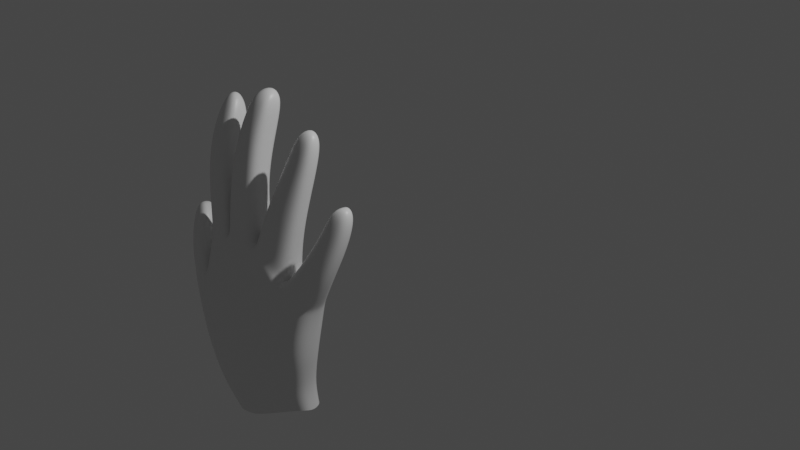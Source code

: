 # Source: hand.blend  (saved by Blender 2.83.20; exported with 4.5.12 LTS)
import bpy
from mathutils import Matrix  # noqa: F401  (used for matrix-valued properties, if any)

bpy.ops.wm.read_factory_settings(use_empty=True)
scene = bpy.context.scene
scene.name = 'Scene'

# ---- collections
col_collection = bpy.data.collections.new('Collection'); scene.collection.children.link(col_collection)

# ---- materials (node trees are filled in below, after node groups)
mat_material = bpy.data.materials.new('Material')
mat_material.alpha_threshold = 0.0
mat_material.use_transparent_shadow = False
mat_material.line_color = (0.0, 0.0, 0.0, 1.0)

# ---- node groups
ng_auto_smooth = bpy.data.node_groups.new('Auto Smooth', 'GeometryNodeTree')
_s = ng_auto_smooth.interface.new_socket(name='Geometry', in_out='OUTPUT', socket_type='NodeSocketGeometry')
_s = ng_auto_smooth.interface.new_socket(name='Geometry', in_out='INPUT', socket_type='NodeSocketGeometry')
_s = ng_auto_smooth.interface.new_socket(name='Angle', in_out='INPUT', socket_type='NodeSocketFloat')
_s.subtype = 'ANGLE'
_s.min_value = 0.0
_s.max_value = 3.142
ng_auto_smooth.is_modifier = True
_N = ng_auto_smooth.nodes; _L = ng_auto_smooth.links
n0 = _N.new('NodeGroupOutput'); n0.name = 'Group Output'; n0.location = (480, -100)
n1 = _N.new('NodeGroupInput'); n1.name = 'Group Input'; n1.location = (-420, -300)
n2 = _N.new('NodeGroupInput'); n2.name = 'Group Input.001'; n2.location = (-60, -100)
n3 = _N.new('GeometryNodeSetShadeSmooth'); n3.name = 'Set Shade Smooth'; n3.location = (120, -100)
n3.domain = 'EDGE'
n4 = _N.new('GeometryNodeSetShadeSmooth'); n4.name = 'Set Shade Smooth.001'; n4.location = (300, -100)
n5 = _N.new('GeometryNodeInputMeshEdgeAngle'); n5.name = 'Edge Angle'; n5.location = (-420, -220)
n6 = _N.new('GeometryNodeInputEdgeSmooth'); n6.name = 'Is Edge Smooth'; n6.location = (-60, -160)
n7 = _N.new('GeometryNodeInputShadeSmooth'); n7.name = 'Is Face Smooth'; n7.location = (-240, -340)
n8 = _N.new('FunctionNodeBooleanMath'); n8.name = 'Boolean Math'; n8.location = (-60, -220)
n9 = _N.new('FunctionNodeCompare'); n9.name = 'Compare'; n9.location = (-240, -180)
n9.operation = 'LESS_EQUAL'
_L.new(n5.outputs[0], n9.inputs[0])
_L.new(n4.outputs[0], n0.inputs[0])
_L.new(n1.outputs[1], n9.inputs[1])
_L.new(n9.outputs[0], n8.inputs[0])
_L.new(n7.outputs[0], n8.inputs[1])
_L.new(n2.outputs[0], n3.inputs[0])
_L.new(n6.outputs[0], n3.inputs[1])
_L.new(n3.outputs[0], n4.inputs[0])
_L.new(n8.outputs[0], n3.inputs[2])
n0.is_active_output = True

# ---- material node trees
mat_material.use_nodes = True; mat_material.node_tree.nodes.clear()
_N = mat_material.node_tree.nodes; _L = mat_material.node_tree.links
n0 = _N.new('ShaderNodeOutputMaterial'); n0.name = 'Material Output'; n0.location = (300, 300)
n1 = _N.new('ShaderNodeBsdfPrincipled'); n1.name = 'Principled BSDF'; n1.location = (10, 300)
n1.distribution = 'GGX'
n1.subsurface_method = 'BURLEY'
n1.inputs[2].default_value = 0.4
n1.inputs[3].default_value = 1.45
n1.inputs[27].default_value = (0.0, 0.0, 0.0, 1.0)
n1.inputs[28].default_value = 1.0
_L.new(n1.outputs[0], n0.inputs[0])
n0.is_active_output = True

# ---- world
world_world = bpy.data.worlds.new('World'); scene.world = world_world
world_world.use_nodes = True; world_world.node_tree.nodes.clear()
_N = world_world.node_tree.nodes; _L = world_world.node_tree.links
n0 = _N.new('ShaderNodeOutputWorld'); n0.name = 'World Output'; n0.location = (300, 300)
n1 = _N.new('ShaderNodeBackground'); n1.name = 'Background'; n1.location = (10, 300)
n1.inputs[0].default_value = (0.05088, 0.05088, 0.05088, 1.0)
_L.new(n1.outputs[0], n0.inputs[0])
n0.is_active_output = True
world_world.color = (0.05088, 0.05088, 0.05088)
world_world.use_sun_shadow = False
world_world.sun_shadow_jitter_overblur = 0.0

# ---- cameras
cam_camera = bpy.data.cameras.new('Camera')
cam_camera.clip_end = 100.0
cam_camera.ortho_scale = 7.314

# ---- lights
light_light = bpy.data.lights.new('Light', 'POINT')
light_light.transmission_factor = 0.0
light_light.energy = 1000.0
light_light.shadow_soft_size = 0.1
light_light.shadow_maximum_resolution = 0.006
light_light.use_absolute_resolution = True

# ---- meshes
me_cube = bpy.data.meshes.new('Cube')
me_cube.from_pydata([(0.5709, -1.391, -0.1759), (0.449, -1.457, -1.029), (0.5709, -1.782, -0.1759), (0.449, -1.749, -1.029), (-0.8682, -1.347, 0.08833), (-0.5531, -1.487, -1.338), (-0.8682, -1.734, 0.08262), (-0.5531, -1.893, -1.338), (0.1526, -1.487, -1.121), (-0.1439, -1.533, -1.212), (-0.3179, -1.533, -1.254), (0.3175, -1.818, 0.05589), (-0.07901, -1.836, 0.2818), (-0.4832, -1.809, 0.2319), (-0.3179, -1.954, -1.254), (-0.1439, -1.953, -1.212), (0.1526, -1.886, -1.121), (-0.4832, -1.418, 0.2319), (-0.07901, -1.444, 0.2818), (0.3175, -1.42, 0.05589), (-0.4025, -1.539, -0.683), (-0.7379, -1.466, -0.8294), (0.504, -1.807, -0.6972), (0.504, -1.441, -0.6972), (-0.9941, -1.405, -0.9587), (-0.9941, -1.785, -0.9587), (-1.184, -1.745, -0.4997), (-1.184, -1.362, -0.4987), (-0.7387, -1.78, -1.399), (-0.7387, -1.463, -1.399), (-0.8793, -1.805, -0.3129), (0.5367, -1.398, -0.3693), (0.5367, -1.797, -0.3693), (-0.8793, -1.389, -0.3095), (-0.4735, -1.462, -0.117), (-0.09376, -1.476, -0.05769), (0.28, -1.432, -0.2114), (0.28, -1.828, -0.2114), (-0.09376, -1.901, -0.05769), (-0.4735, -1.887, -0.117), (-0.1129, -1.541, -0.6301), (0.2377, -1.51, -0.6625), (0.2377, -1.908, -0.6625), (-0.1129, -1.975, -0.6301), (-0.4025, -1.975, -0.683), (-0.7379, -1.904, -0.8294), (-0.3421, -1.47, -1.641), (-0.3421, -1.803, -1.641), (-0.1477, -1.496, -1.54), (-0.4963, -1.75, -1.716), (0.2453, -1.796, -1.368), (0.4922, -1.717, -1.253), (0.4922, -1.462, -1.253), (0.2453, -1.468, -1.368), (-0.001457, -1.5, -1.483), (-0.1477, -1.868, -1.54), (-0.001457, -1.874, -1.483), (-0.4963, -1.47, -1.716), (-0.9894, -1.735, -0.04912), (-1.308, -1.679, -0.187), (-1.308, -1.407, -0.1855), (-0.9894, -1.401, -0.04302), (-1.194, -1.518, 0.2753), (-1.389, -1.527, 0.1901), (-1.389, -1.352, 0.1552), (-1.194, -1.334, 0.2393), (-0.5953, -1.697, 0.7432), (-0.9432, -1.658, 0.692), (-0.9432, -1.381, 0.692), (-0.5953, -1.419, 0.7432), (-0.6568, -1.564, 1.155), (-0.9627, -1.564, 1.124), (-0.9627, -1.244, 1.114), (-0.6568, -1.241, 1.144), (-0.7672, -1.378, 1.447), (-0.9112, -1.38, 1.433), (-0.9112, -1.235, 1.419), (-0.7672, -1.233, 1.434), (-0.1754, -1.706, 0.8121), (-0.5238, -1.703, 0.8126), (-0.5238, -1.419, 0.813), (-0.1754, -1.425, 0.8121), (-0.205, -1.569, 1.293), (-0.4836, -1.567, 1.341), (-0.4836, -1.25, 1.329), (-0.205, -1.257, 1.281), (-0.2027, -1.416, 1.591), (-0.3963, -1.414, 1.624), (-0.3963, -1.19, 1.607), (-0.2027, -1.194, 1.574), (0.3368, -1.688, 0.5317), (0.017, -1.727, 0.6349), (0.017, -1.479, 0.6349), (0.3368, -1.429, 0.5339), (0.3699, -1.52, 1.077), (0.1097, -1.518, 1.111), (0.1097, -1.279, 1.098), (0.3699, -1.284, 1.064), (0.3596, -1.405, 1.367), (0.176, -1.402, 1.391), (0.176, -1.231, 1.376), (0.3596, -1.234, 1.352), (0.7396, -1.433, 0.1754), (0.7396, -1.698, 0.1749), (0.509, -1.422, 0.3247), (0.509, -1.7, 0.3226), (0.8428, -1.343, 0.522), (0.8428, -1.577, 0.5305), (0.6273, -1.329, 0.6034), (0.6273, -1.572, 0.6125), (0.8572, -1.292, 0.8145), (0.8572, -1.471, 0.8279), (0.6963, -1.288, 0.848), (0.6963, -1.468, 0.8615), (-0.5024, -1.78, 0.2768), (-0.8671, -1.71, 0.1429), (-0.5024, -1.419, 0.2768), (-0.8671, -1.348, 0.1469), (-0.0927, -1.812, 0.3313), (-0.4825, -1.785, 0.2872), (-0.4825, -1.417, 0.2872), (-0.0927, -1.443, 0.3313), (0.3084, -1.433, 0.1297), (0.3084, -1.78, 0.1297), (-0.05306, -1.798, 0.3252), (-0.05306, -1.453, 0.3252), (0.5931, -1.759, -0.1202), (0.3499, -1.787, 0.09297), (0.3499, -1.421, 0.09297), (0.5931, -1.4, -0.1202), (-0.9, -1.789, -0.2854), (-1.192, -1.73, -0.4584), (-1.192, -1.374, -0.4562), (-0.9, -1.399, -0.2804), (0.6005, -1.583, -0.1895), (-0.8929, -1.516, 0.08821), (0.4741, -1.597, -1.075), (-1.22, -1.549, -0.5255), (-0.7585, -1.611, -1.459), (0.3376, -1.615, 0.05096), (-0.07391, -1.64, 0.2854), (-0.4934, -1.61, 0.2337), (0.565, -1.594, -0.3903), (-0.9044, -1.583, -0.3313), (-1.024, -1.577, -1.002), (0.5312, -1.616, -0.7305), (0.5188, -1.585, -1.307), (-0.5069, -1.603, -1.788), (-1.349, -1.539, -0.1892), (-1.019, -1.554, -0.04241), (-1.433, -1.437, 0.1876), (-1.231, -1.422, 0.2756), (-0.9707, -1.516, 0.7112), (-0.6097, -1.552, 0.7642), (-0.9909, -1.38, 1.163), (-0.6735, -1.376, 1.194), (-0.9375, -1.299, 1.473), (-0.7881, -1.297, 1.488), (-0.1739, -1.56, 0.8358), (-0.5355, -1.554, 0.8363), (-0.2047, -1.384, 1.336), (-0.4938, -1.38, 1.385), (-0.2022, -1.288, 1.637), (-0.4031, -1.285, 1.671), (0.3576, -1.543, 0.5466), (0.02573, -1.598, 0.6519), (0.392, -1.382, 1.108), (0.122, -1.378, 1.143), (0.3813, -1.308, 1.404), (0.1908, -1.305, 1.429), (0.7757, -1.561, 0.1745), (0.5363, -1.548, 0.3287), (0.8827, -1.451, 0.5455), (0.6591, -1.438, 0.6304), (0.8977, -1.373, 0.8473), (0.7307, -1.369, 0.8821), (-0.8909, -1.506, 0.1475), (-0.5125, -1.597, 0.2802), (-0.08805, -1.627, 0.3367), (-0.4925, -1.599, 0.291), (-0.04779, -1.625, 0.3303), (0.3273, -1.6, 0.1275), (0.6229, -1.574, -0.1316), (0.3705, -1.597, 0.08965), (-0.9245, -1.572, -0.3009), (-1.228, -1.54, -0.4813)], [], [(115, 114, 66, 67), (39, 13, 6, 30), (143, 135, 4, 33), (10, 9, 54, 48), (142, 134, 2, 32), (36, 19, 0, 31), (33, 4, 17, 34), (34, 17, 18, 35), (35, 18, 19, 36), (16, 15, 56, 50), (9, 8, 53, 54), (15, 14, 55, 56), (32, 2, 11, 37), (37, 11, 12, 38), (38, 12, 13, 39), (127, 126, 103, 105), (181, 122, 93, 164), (119, 118, 78, 79), (42, 37, 38, 43), (22, 32, 37, 42), (40, 35, 36, 41), (20, 34, 35, 40), (21, 33, 34, 20), (41, 36, 31, 23), (145, 142, 32, 22), (21, 5, 29, 24), (44, 39, 30, 45), (144, 137, 27, 24), (8, 41, 23, 1), (136, 145, 22, 3), (33, 21, 24, 27), (14, 44, 45, 7), (138, 144, 24, 29), (7, 45, 25, 28), (15, 43, 44, 14), (131, 130, 58, 59), (45, 30, 26, 25), (8, 1, 52, 53), (43, 38, 39, 44), (5, 21, 20, 10), (10, 20, 40, 9), (9, 40, 41, 8), (3, 22, 42, 16), (16, 42, 43, 15), (136, 3, 51, 146), (5, 10, 48, 46), (14, 7, 47, 55), (29, 5, 46, 57), (3, 16, 50, 51), (138, 29, 57, 147), (7, 28, 49, 47), (148, 59, 63, 150), (185, 131, 59, 148), (133, 132, 60, 61), (184, 133, 61, 149), (151, 65, 64, 150), (59, 58, 62, 63), (149, 61, 65, 151), (61, 60, 64, 65), (69, 68, 72, 73), (177, 116, 69, 153), (176, 115, 67, 152), (116, 117, 68, 69), (73, 72, 76, 77), (67, 66, 70, 71), (153, 69, 73, 155), (152, 67, 71, 154), (157, 156, 75, 74), (71, 70, 74, 75), (155, 73, 77, 157), (154, 71, 75, 156), (158, 81, 85, 160), (179, 119, 79, 159), (121, 120, 80, 81), (178, 121, 81, 158), (83, 82, 86, 87), (79, 78, 82, 83), (159, 79, 83, 161), (81, 80, 84, 85), (162, 163, 87, 86), (161, 83, 87, 163), (85, 84, 88, 89), (160, 85, 89, 162), (164, 93, 97, 166), (124, 123, 90, 91), (122, 125, 92, 93), (180, 124, 91, 165), (167, 95, 99, 169), (91, 90, 94, 95), (165, 91, 95, 167), (93, 92, 96, 97), (168, 169, 99, 98), (97, 96, 100, 101), (166, 97, 101, 168), (95, 94, 98, 99), (105, 103, 107, 109), (183, 127, 105, 171), (182, 129, 102, 170), (129, 128, 104, 102), (173, 109, 113, 175), (170, 102, 106, 172), (171, 105, 109, 173), (102, 104, 108, 106), (174, 175, 113, 111), (106, 108, 112, 110), (109, 107, 111, 113), (172, 106, 110, 174), (17, 4, 117, 116), (135, 6, 115, 176), (141, 17, 116, 177), (6, 13, 114, 115), (140, 18, 121, 178), (18, 17, 120, 121), (141, 13, 119, 179), (13, 12, 118, 119), (140, 12, 124, 180), (19, 18, 125, 122), (12, 11, 123, 124), (139, 19, 122, 181), (0, 19, 128, 129), (134, 0, 129, 182), (139, 11, 127, 183), (11, 2, 126, 127), (143, 33, 133, 184), (33, 27, 132, 133), (137, 26, 131, 185), (26, 30, 130, 131), (27, 137, 185, 132), (30, 143, 184, 130), (19, 139, 183, 128), (2, 134, 182, 126), (11, 139, 181, 123), (18, 140, 180, 125), (17, 141, 179, 120), (12, 140, 178, 118), (13, 141, 177, 114), (4, 135, 176, 117), (107, 172, 174, 111), (110, 112, 175, 174), (104, 171, 173, 108), (103, 170, 172, 107), (108, 173, 175, 112), (126, 182, 170, 103), (128, 183, 171, 104), (94, 166, 168, 98), (101, 100, 169, 168), (92, 165, 167, 96), (96, 167, 169, 100), (125, 180, 165, 92), (90, 164, 166, 94), (82, 160, 162, 86), (84, 161, 163, 88), (89, 88, 163, 162), (80, 159, 161, 84), (118, 178, 158, 78), (120, 179, 159, 80), (78, 158, 160, 82), (72, 154, 156, 76), (70, 155, 157, 74), (77, 76, 156, 157), (68, 152, 154, 72), (66, 153, 155, 70), (117, 176, 152, 68), (114, 177, 153, 66), (58, 149, 151, 62), (62, 151, 150, 63), (130, 184, 149, 58), (132, 185, 148, 60), (60, 148, 150, 64), (28, 138, 147, 49), (1, 136, 146, 52), (28, 25, 144, 138), (1, 23, 145, 136), (25, 26, 137, 144), (23, 31, 142, 145), (123, 181, 164, 90), (31, 0, 134, 142), (30, 6, 135, 143)])
me_cube.polygons.foreach_set('use_smooth', [True] * 178)
_uv = me_cube.uv_layers.new(name='UVMap')
_uv.uv.foreach_set('vector', [0.625, 1.0, 0.625, 0.9375, 0.625, 0.9375, 0.625, 1.0, 0.5682, 0.9375, 0.625, 0.9375, 0.625, 1.0, 0.5682, 1.0, 0.5682, 0.125, 0.625, 0.125, 0.625, 0.25, 0.5682, 0.25, 0.375, 0.3125, 0.375, 0.375, 0.375, 0.375, 0.375, 0.3125, 0.5682, 0.625, 0.625, 0.625, 0.625, 0.75, 0.5682, 0.75, 0.5682, 0.4375, 0.625, 0.4375, 0.625, 0.5, 0.5682, 0.5, 0.5682, 0.25, 0.625, 0.25, 0.625, 0.3125, 0.5682, 0.3125, 0.5682, 0.3125, 0.625, 0.3125, 0.625, 0.375, 0.5682, 0.375, 0.5682, 0.375, 0.625, 0.375, 0.625, 0.4375, 0.5682, 0.4375, 0.375, 0.8125, 0.375, 0.875, 0.375, 0.875, 0.375, 0.8125, 0.375, 0.375, 0.375, 0.4375, 0.375, 0.4375, 0.375, 0.375, 0.375, 0.875, 0.375, 0.9375, 0.375, 0.9375, 0.375, 0.875, 0.5682, 0.75, 0.625, 0.75, 0.625, 0.8125, 0.5682, 0.8125, 0.5682, 0.8125, 0.625, 0.8125, 0.625, 0.875, 0.5682, 0.875, 0.5682, 0.875, 0.625, 0.875, 0.625, 0.9375, 0.5682, 0.9375, 0.625, 0.8125, 0.625, 0.75, 0.625, 0.75, 0.625, 0.8125, 0.6875, 0.625, 0.6875, 0.5, 0.6875, 0.5, 0.6875, 0.625, 0.625, 0.9375, 0.625, 0.875, 0.625, 0.875, 0.625, 0.9375, 0.4716, 0.8125, 0.5682, 0.8125, 0.5682, 0.875, 0.4716, 0.875, 0.4716, 0.75, 0.5682, 0.75, 0.5682, 0.8125, 0.4716, 0.8125, 0.4716, 0.375, 0.5682, 0.375, 0.5682, 0.4375, 0.4716, 0.4375, 0.4716, 0.3125, 0.5682, 0.3125, 0.5682, 0.375, 0.4716, 0.375, 0.4716, 0.25, 0.5682, 0.25, 0.5682, 0.3125, 0.4716, 0.3125, 0.4716, 0.4375, 0.5682, 0.4375, 0.5682, 0.5, 0.4716, 0.5, 0.4716, 0.625, 0.5682, 0.625, 0.5682, 0.75, 0.4716, 0.75, 0.4716, 0.25, 0.375, 0.25, 0.375, 0.25, 0.4716, 0.25, 0.4716, 0.9375, 0.5682, 0.9375, 0.5682, 1.0, 0.4716, 1.0, 0.4716, 0.125, 0.5682, 0.125, 0.5682, 0.25, 0.4716, 0.25, 0.375, 0.4375, 0.4716, 0.4375, 0.4716, 0.5, 0.375, 0.5, 0.375, 0.625, 0.4716, 0.625, 0.4716, 0.75, 0.375, 0.75, 0.5682, 0.25, 0.4716, 0.25, 0.4716, 0.25, 0.5682, 0.25, 0.375, 0.9375, 0.4716, 0.9375, 0.4716, 1.0, 0.375, 1.0, 0.375, 0.125, 0.4716, 0.125, 0.4716, 0.25, 0.375, 0.25, 0.375, 1.0, 0.4716, 1.0, 0.4716, 1.0, 0.375, 1.0, 0.375, 0.875, 0.4716, 0.875, 0.4716, 0.9375, 0.375, 0.9375, 0.5682, 1.0, 0.5682, 1.0, 0.5682, 1.0, 0.5682, 1.0, 0.4716, 1.0, 0.5682, 1.0, 0.5682, 1.0, 0.4716, 1.0, 0.375, 0.4375, 0.375, 0.5, 0.375, 0.5, 0.375, 0.4375, 0.4716, 0.875, 0.5682, 0.875, 0.5682, 0.9375, 0.4716, 0.9375, 0.375, 0.25, 0.4716, 0.25, 0.4716, 0.3125, 0.375, 0.3125, 0.375, 0.3125, 0.4716, 0.3125, 0.4716, 0.375, 0.375, 0.375, 0.375, 0.375, 0.4716, 0.375, 0.4716, 0.4375, 0.375, 0.4375, 0.375, 0.75, 0.4716, 0.75, 0.4716, 0.8125, 0.375, 0.8125, 0.375, 0.8125, 0.4716, 0.8125, 0.4716, 0.875, 0.375, 0.875, 0.375, 0.625, 0.375, 0.75, 0.375, 0.75, 0.375, 0.625, 0.375, 0.25, 0.375, 0.3125, 0.375, 0.3125, 0.375, 0.25, 0.375, 0.9375, 0.375, 1.0, 0.375, 1.0, 0.375, 0.9375, 0.375, 0.25, 0.375, 0.25, 0.375, 0.25, 0.375, 0.25, 0.375, 0.75, 0.375, 0.8125, 0.375, 0.8125, 0.375, 0.75, 0.375, 0.125, 0.375, 0.25, 0.375, 0.25, 0.375, 0.125, 0.375, 1.0, 0.375, 1.0, 0.375, 1.0, 0.375, 1.0, 0.5682, 0.125, 0.5682, 0.0, 0.5682, 0.0, 0.5682, 0.125, 0.5682, 0.125, 0.5682, 0.0, 0.5682, 0.0, 0.5682, 0.125, 0.5682, 0.25, 0.5682, 0.25, 0.5682, 0.25, 0.5682, 0.25, 0.5682, 0.125, 0.5682, 0.25, 0.5682, 0.25, 0.5682, 0.125, 0.5682, 0.125, 0.5682, 0.25, 0.5682, 0.25, 0.5682, 0.125, 0.5682, 1.0, 0.5682, 1.0, 0.5682, 1.0, 0.5682, 1.0, 0.5682, 0.125, 0.5682, 0.25, 0.5682, 0.25, 0.5682, 0.125, 0.5682, 0.25, 0.5682, 0.25, 0.5682, 0.25, 0.5682, 0.25, 0.625, 0.3125, 0.625, 0.25, 0.625, 0.25, 0.625, 0.3125, 0.8125, 0.625, 0.8125, 0.5, 0.8125, 0.5, 0.8125, 0.625, 0.625, 0.125, 0.625, 0.0, 0.625, 0.0, 0.625, 0.125, 0.625, 0.3125, 0.625, 0.25, 0.625, 0.25, 0.625, 0.3125, 0.625, 0.3125, 0.625, 0.25, 0.625, 0.25, 0.625, 0.3125, 0.625, 1.0, 0.625, 0.9375, 0.625, 0.9375, 0.625, 1.0, 0.8125, 0.625, 0.8125, 0.5, 0.8125, 0.5, 0.8125, 0.625, 0.625, 0.125, 0.625, 0.0, 0.625, 0.0, 0.625, 0.125, 0.8125, 0.625, 0.875, 0.625, 0.875, 0.75, 0.8125, 0.75, 0.625, 1.0, 0.625, 0.9375, 0.625, 0.9375, 0.625, 1.0, 0.8125, 0.625, 0.8125, 0.5, 0.8125, 0.5, 0.8125, 0.625, 0.625, 0.125, 0.625, 0.0, 0.625, 0.0, 0.625, 0.125, 0.75, 0.625, 0.75, 0.5, 0.75, 0.5, 0.75, 0.625, 0.8125, 0.625, 0.8125, 0.75, 0.8125, 0.75, 0.8125, 0.625, 0.625, 0.375, 0.625, 0.3125, 0.625, 0.3125, 0.625, 0.375, 0.75, 0.625, 0.75, 0.5, 0.75, 0.5, 0.75, 0.625, 0.625, 0.9375, 0.625, 0.875, 0.625, 0.875, 0.625, 0.9375, 0.625, 0.9375, 0.625, 0.875, 0.625, 0.875, 0.625, 0.9375, 0.8125, 0.625, 0.8125, 0.75, 0.8125, 0.75, 0.8125, 0.625, 0.625, 0.375, 0.625, 0.3125, 0.625, 0.3125, 0.625, 0.375, 0.75, 0.625, 0.8125, 0.625, 0.8125, 0.75, 0.75, 0.75, 0.8125, 0.625, 0.8125, 0.75, 0.8125, 0.75, 0.8125, 0.625, 0.625, 0.375, 0.625, 0.3125, 0.625, 0.3125, 0.625, 0.375, 0.75, 0.625, 0.75, 0.5, 0.75, 0.5, 0.75, 0.625, 0.6875, 0.625, 0.6875, 0.5, 0.6875, 0.5, 0.6875, 0.625, 0.625, 0.875, 0.625, 0.8125, 0.625, 0.8125, 0.625, 0.875, 0.625, 0.4375, 0.625, 0.375, 0.625, 0.375, 0.625, 0.4375, 0.75, 0.625, 0.75, 0.75, 0.75, 0.75, 0.75, 0.625, 0.75, 0.625, 0.75, 0.75, 0.75, 0.75, 0.75, 0.625, 0.625, 0.875, 0.625, 0.8125, 0.625, 0.8125, 0.625, 0.875, 0.75, 0.625, 0.75, 0.75, 0.75, 0.75, 0.75, 0.625, 0.625, 0.4375, 0.625, 0.375, 0.625, 0.375, 0.625, 0.4375, 0.6875, 0.625, 0.75, 0.625, 0.75, 0.75, 0.6875, 0.75, 0.625, 0.4375, 0.625, 0.375, 0.625, 0.375, 0.625, 0.4375, 0.6875, 0.625, 0.6875, 0.5, 0.6875, 0.5, 0.6875, 0.625, 0.625, 0.875, 0.625, 0.8125, 0.625, 0.8125, 0.625, 0.875, 0.625, 0.8125, 0.625, 0.75, 0.625, 0.75, 0.625, 0.8125, 0.6875, 0.625, 0.6875, 0.75, 0.6875, 0.75, 0.6875, 0.625, 0.625, 0.625, 0.625, 0.5, 0.625, 0.5, 0.625, 0.625, 0.625, 0.5, 0.625, 0.4375, 0.625, 0.4375, 0.625, 0.5, 0.6875, 0.625, 0.6875, 0.75, 0.6875, 0.75, 0.6875, 0.625, 0.625, 0.625, 0.625, 0.5, 0.625, 0.5, 0.625, 0.625, 0.6875, 0.625, 0.6875, 0.75, 0.6875, 0.75, 0.6875, 0.625, 0.625, 0.5, 0.625, 0.4375, 0.625, 0.4375, 0.625, 0.5, 0.625, 0.625, 0.6875, 0.625, 0.6875, 0.75, 0.625, 0.75, 0.625, 0.5, 0.625, 0.4375, 0.625, 0.4375, 0.625, 0.5, 0.625, 0.8125, 0.625, 0.75, 0.625, 0.75, 0.625, 0.8125, 0.625, 0.625, 0.625, 0.5, 0.625, 0.5, 0.625, 0.625, 0.625, 0.3125, 0.625, 0.25, 0.625, 0.25, 0.625, 0.3125, 0.625, 0.125, 0.625, 0.0, 0.625, 0.0, 0.625, 0.125, 0.8125, 0.625, 0.8125, 0.5, 0.8125, 0.5, 0.8125, 0.625, 0.625, 1.0, 0.625, 0.9375, 0.625, 0.9375, 0.625, 1.0, 0.75, 0.625, 0.75, 0.5, 0.75, 0.5, 0.75, 0.625, 0.625, 0.375, 0.625, 0.3125, 0.625, 0.3125, 0.625, 0.375, 0.8125, 0.625, 0.8125, 0.75, 0.8125, 0.75, 0.8125, 0.625, 0.625, 0.9375, 0.625, 0.875, 0.625, 0.875, 0.625, 0.9375, 0.75, 0.625, 0.75, 0.75, 0.75, 0.75, 0.75, 0.625, 0.625, 0.4375, 0.625, 0.375, 0.625, 0.375, 0.625, 0.4375, 0.625, 0.875, 0.625, 0.8125, 0.625, 0.8125, 0.625, 0.875, 0.6875, 0.625, 0.6875, 0.5, 0.6875, 0.5, 0.6875, 0.625, 0.625, 0.5, 0.625, 0.4375, 0.625, 0.4375, 0.625, 0.5, 0.625, 0.625, 0.625, 0.5, 0.625, 0.5, 0.625, 0.625, 0.6875, 0.625, 0.6875, 0.75, 0.6875, 0.75, 0.6875, 0.625, 0.625, 0.8125, 0.625, 0.75, 0.625, 0.75, 0.625, 0.8125, 0.5682, 0.125, 0.5682, 0.25, 0.5682, 0.25, 0.5682, 0.125, 0.5682, 0.25, 0.5682, 0.25, 0.5682, 0.25, 0.5682, 0.25, 0.5682, 0.125, 0.5682, 0.0, 0.5682, 0.0, 0.5682, 0.125, 0.5682, 1.0, 0.5682, 1.0, 0.5682, 1.0, 0.5682, 1.0, 0.5682, 0.25, 0.5682, 0.125, 0.5682, 0.125, 0.5682, 0.25, 0.5682, 0.0, 0.5682, 0.125, 0.5682, 0.125, 0.5682, 0.0, 0.6875, 0.5, 0.6875, 0.625, 0.6875, 0.625, 0.6875, 0.5, 0.625, 0.75, 0.625, 0.625, 0.625, 0.625, 0.625, 0.75, 0.6875, 0.75, 0.6875, 0.625, 0.6875, 0.625, 0.6875, 0.75, 0.75, 0.5, 0.75, 0.625, 0.75, 0.625, 0.75, 0.5, 0.8125, 0.5, 0.8125, 0.625, 0.8125, 0.625, 0.8125, 0.5, 0.75, 0.75, 0.75, 0.625, 0.75, 0.625, 0.75, 0.75, 0.8125, 0.75, 0.8125, 0.625, 0.8125, 0.625, 0.8125, 0.75, 0.625, 0.25, 0.625, 0.125, 0.625, 0.125, 0.625, 0.25, 0.625, 0.75, 0.625, 0.625, 0.625, 0.625, 0.625, 0.75, 0.625, 0.5, 0.6875, 0.5, 0.6875, 0.625, 0.625, 0.625, 0.6875, 0.5, 0.6875, 0.625, 0.6875, 0.625, 0.6875, 0.5, 0.625, 0.75, 0.625, 0.625, 0.625, 0.625, 0.625, 0.75, 0.6875, 0.5, 0.6875, 0.625, 0.6875, 0.625, 0.6875, 0.5, 0.625, 0.75, 0.625, 0.625, 0.625, 0.625, 0.625, 0.75, 0.6875, 0.5, 0.6875, 0.625, 0.6875, 0.625, 0.6875, 0.5, 0.6875, 0.75, 0.6875, 0.625, 0.6875, 0.625, 0.6875, 0.75, 0.6875, 0.5, 0.75, 0.5, 0.75, 0.625, 0.6875, 0.625, 0.75, 0.5, 0.75, 0.625, 0.75, 0.625, 0.75, 0.5, 0.75, 0.5, 0.75, 0.625, 0.75, 0.625, 0.75, 0.5, 0.75, 0.5, 0.75, 0.625, 0.75, 0.625, 0.75, 0.5, 0.6875, 0.75, 0.6875, 0.625, 0.6875, 0.625, 0.6875, 0.75, 0.75, 0.75, 0.75, 0.625, 0.75, 0.625, 0.75, 0.75, 0.8125, 0.5, 0.8125, 0.625, 0.8125, 0.625, 0.8125, 0.5, 0.75, 0.5, 0.8125, 0.5, 0.8125, 0.625, 0.75, 0.625, 0.8125, 0.5, 0.8125, 0.625, 0.8125, 0.625, 0.8125, 0.5, 0.75, 0.75, 0.75, 0.625, 0.75, 0.625, 0.75, 0.75, 0.8125, 0.5, 0.8125, 0.625, 0.8125, 0.625, 0.8125, 0.5, 0.75, 0.75, 0.75, 0.625, 0.75, 0.625, 0.75, 0.75, 0.625, 0.25, 0.625, 0.125, 0.625, 0.125, 0.625, 0.25, 0.8125, 0.75, 0.8125, 0.625, 0.8125, 0.625, 0.8125, 0.75, 0.8125, 0.5, 0.875, 0.5, 0.875, 0.625, 0.8125, 0.625, 0.625, 0.25, 0.625, 0.125, 0.625, 0.125, 0.625, 0.25, 0.8125, 0.75, 0.8125, 0.625, 0.8125, 0.625, 0.8125, 0.75, 0.625, 0.25, 0.625, 0.125, 0.625, 0.125, 0.625, 0.25, 0.8125, 0.75, 0.8125, 0.625, 0.8125, 0.625, 0.8125, 0.75, 0.5682, 0.0, 0.5682, 0.125, 0.5682, 0.125, 0.5682, 0.0, 0.5682, 0.0, 0.5682, 0.125, 0.5682, 0.125, 0.5682, 0.0, 0.5682, 0.0, 0.5682, 0.125, 0.5682, 0.125, 0.5682, 0.0, 0.5682, 0.25, 0.5682, 0.125, 0.5682, 0.125, 0.5682, 0.25, 0.5682, 0.25, 0.5682, 0.125, 0.5682, 0.125, 0.5682, 0.25, 0.375, 0.0, 0.375, 0.125, 0.375, 0.125, 0.375, 0.0, 0.375, 0.5, 0.375, 0.625, 0.375, 0.625, 0.375, 0.5, 0.375, 0.0, 0.4716, 0.0, 0.4716, 0.125, 0.375, 0.125, 0.375, 0.5, 0.4716, 0.5, 0.4716, 0.625, 0.375, 0.625, 0.4716, 0.0, 0.5682, 0.0, 0.5682, 0.125, 0.4716, 0.125, 0.4716, 0.5, 0.5682, 0.5, 0.5682, 0.625, 0.4716, 0.625, 0.6875, 0.75, 0.6875, 0.625, 0.6875, 0.625, 0.6875, 0.75, 0.5682, 0.5, 0.625, 0.5, 0.625, 0.625, 0.5682, 0.625, 0.5682, 0.0, 0.625, 0.0, 0.625, 0.125, 0.5682, 0.125])
me_cube.materials.append(mat_material)
me_cube.use_remesh_preserve_volume = False
me_cube.use_remesh_preserve_attributes = False
me_cube.use_mirror_vertex_groups = False
me_cube.update()

# ---- objects
ob_hand = bpy.data.objects.new('Hand', me_cube)
ob_light = bpy.data.objects.new('Light', light_light)
ob_camera = bpy.data.objects.new('Camera', cam_camera)

# ---- transforms, parenting, visibility, modifiers, constraints
ob_hand.location = (0.0, 0.0, 0.0)
ob_hand.lock_rotations_4d = False
ob_hand.empty_display_type = 'ARROWS'
ob_hand.lineart.crease_threshold = 0.0
_m = ob_hand.modifiers.new('Subdivision', 'SUBSURF')
_m.uv_smooth = 'PRESERVE_CORNERS'
_m.levels = 3
_m.render_levels = 3
_m = ob_hand.modifiers.new('Auto Smooth', 'NODES')
_m.node_group = ng_auto_smooth
_gi = [s.identifier for s in ng_auto_smooth.interface.items_tree if s.item_type == 'SOCKET' and s.in_out == 'INPUT']
_m[_gi[1]] = 0.5236  # Angle
ob_light.location = (4.076, 1.005, 5.904)
ob_light.rotation_euler = (0.6503, 0.05522, 1.866)
ob_light.lock_rotations_4d = False
ob_light.empty_display_type = 'ARROWS'
ob_light.color = (0.0, 0.0, 0.0, 0.0)
ob_light.lineart.crease_threshold = 0.0
ob_camera.location = (7.359, -6.926, 4.958)
ob_camera.rotation_euler = (1.109, 0.0, 0.8149)
ob_camera.lock_rotations_4d = False
ob_camera.empty_display_type = 'ARROWS'
ob_camera.color = (0.0, 0.0, 0.0, 0.0)
ob_camera.display_type = 'WIRE'
ob_camera.lineart.crease_threshold = 0.0

# ---- collection membership
col_collection.objects.link(ob_hand)
col_collection.objects.link(ob_light)
col_collection.objects.link(ob_camera)

# ---- scene / render settings (as saved in the file)
scene.camera = ob_camera
scene.frame_start = 1; scene.frame_end = 250; scene.frame_set(1)
scene.render.engine = 'BLENDER_EEVEE_NEXT'
scene.cycles.use_denoising = False
scene.cycles.samples = 128
scene.cycles.sampling_pattern = 'TABULATED_SOBOL'
scene.cycles.use_adaptive_sampling = False
scene.cycles.use_light_tree = False
scene.view_settings.view_transform = 'Filmic'
bpy.context.view_layer.update()
